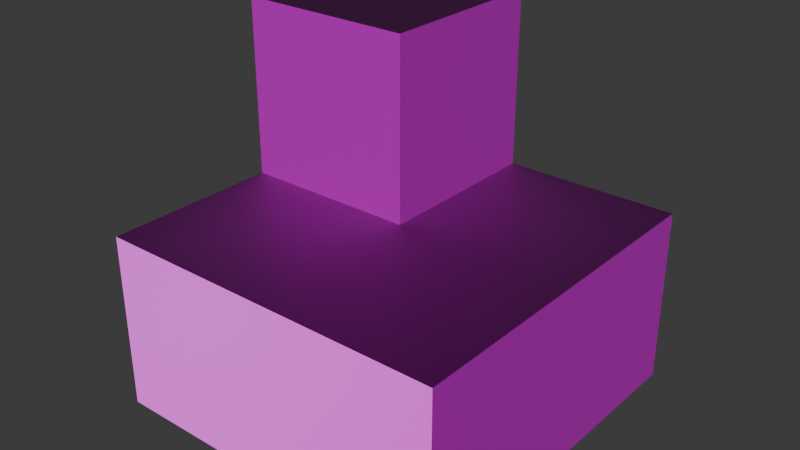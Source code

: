 # Source: spruce_stairs_outside_corner.blend  (saved by Blender 4.2.66; exported with 4.5.12 LTS)
import bpy
from mathutils import Matrix  # noqa: F401  (used for matrix-valued properties, if any)

bpy.ops.wm.read_factory_settings(use_empty=True)
scene = bpy.context.scene
scene.name = 'Scene'

# ---- collections
col_collection = bpy.data.collections.new('Collection'); scene.collection.children.link(col_collection)

# ---- images (referenced by path relative to the original .blend; pixels are not part of the script)
import os
ASSET_DIR = os.environ.get("B2B_ASSET_DIR", "")  # directory of the original .blend (textures are referenced by path, not embedded)
HERE = os.path.dirname(os.path.abspath(__file__))  # packed textures are extracted next to this script under _unpacked/

def load_image(name, relpath, width, height, colorspace="sRGB"):
    """Load a texture the original file referenced (path relative to the .blend, or extracted next to this script)."""
    p = next((c for c in (os.path.join(HERE, relpath), os.path.join(ASSET_DIR, relpath)) if relpath and os.path.exists(c)), "")
    if p:
        img = bpy.data.images.load(p, check_existing=True)
        img.name = name
    else:  # same state as the original file: an image datablock whose file is absent (Cycles renders it pink)
        img = bpy.data.images.new(name, width, height)
        img.source = "FILE"
        img.filepath = "//" + (relpath or name)
    img.colorspace_settings.name = colorspace
    return img
img_spruce_planks_png = load_image('spruce_planks.png', 'spruce_planks.png', 1024, 1024, 'sRGB')
img_spruce_planks_n_png = load_image('spruce_planks_n.png', 'spruce_planks_n.png', 1024, 1024, 'Non-Color')

# ---- materials (node trees are filled in below, after node groups)
mat_material = bpy.data.materials.new('Material')
mat_material.alpha_threshold = 0.0
mat_material.use_transparent_shadow = False
mat_material.roughness = 0.5
mat_material.line_color = (0.0, 0.0, 0.0, 1.0)

# ---- material node trees
mat_material.use_nodes = True; mat_material.node_tree.nodes.clear()
_N = mat_material.node_tree.nodes; _L = mat_material.node_tree.links
n0 = _N.new('ShaderNodeOutputMaterial'); n0.name = 'Material Output'; n0.location = (344, 300)
n1 = _N.new('ShaderNodeBsdfPrincipled'); n1.name = 'Principled BSDF'; n1.location = (54, 300)
n1.inputs[3].default_value = 1.45
n2 = _N.new('ShaderNodeTexImage'); n2.name = 'Image Texture'; n2.location = (-280, 275)
n2.image = img_spruce_planks_png
n2.interpolation = 'Closest'
n3 = _N.new('ShaderNodeNormalMap'); n3.name = 'Normal Map'; n3.location = (-434, 8)
n4 = _N.new('ShaderNodeTexImage'); n4.name = 'Image Texture.001'; n4.location = (-704, -37)
n4.image = img_spruce_planks_n_png
n4.interpolation = 'Closest'
_L.new(n1.outputs[0], n0.inputs[0])
_L.new(n2.outputs[0], n1.inputs[0])
_L.new(n3.outputs[0], n1.inputs[5])
_L.new(n4.outputs[0], n3.inputs[1])
n0.is_active_output = True

# ---- world
world_world = bpy.data.worlds.new('World'); scene.world = world_world
world_world.use_nodes = True; world_world.node_tree.nodes.clear()
_N = world_world.node_tree.nodes; _L = world_world.node_tree.links
n0 = _N.new('ShaderNodeOutputWorld'); n0.name = 'World Output'; n0.location = (300, 300)
n1 = _N.new('ShaderNodeBackground'); n1.name = 'Background'; n1.location = (10, 300)
n1.inputs[0].default_value = (0.05088, 0.05088, 0.05088, 1.0)
_L.new(n1.outputs[0], n0.inputs[0])
n0.is_active_output = True
world_world.color = (0.05088, 0.05088, 0.05088)
world_world.sun_shadow_jitter_overblur = 0.0

# ---- meshes
me_cube = bpy.data.meshes.new('Cube')
me_cube.from_pydata([(1.0, 1.0, -1.0), (1.0, -1.0, -1.0), (-1.0, 1.0, 1.0), (-1.0, 1.0, -1.0), (-1.0, -1.0, -1.0), (1.0, 1.0, 0.0), (-1.0, -1.0, 0.0), (1.0, -1.0, 0.0), (-1.0, 1.0, 0.0), (-1.0, 0.0, -1.0), (-1.0, 0.0, 1.0), (1.0, 0.0, -1.0), (1.0, 0.0, 0.0), (-1.0, 0.0, 0.0), (0.0, 1.0, -1.0), (0.0, -1.0, -1.0), (0.0, 1.0, 1.0), (0.0, 1.0, 0.0), (0.0, -1.0, 0.0), (0.0, 0.0, -1.0), (0.0, 0.0, 1.0), (0.0, 0.0, 0.0)], [], [(20, 10, 13, 21), (14, 16, 20, 19), (13, 10, 2, 8), (19, 11, 1, 15), (14, 17, 5, 0), (11, 12, 7, 1), (9, 13, 8, 3), (15, 18, 6, 4), (4, 6, 13, 9), (0, 5, 12, 11), (14, 0, 11, 19), (16, 2, 10, 20), (3, 14, 19, 9), (1, 7, 18, 15), (3, 8, 17, 14), (8, 2, 16, 17), (9, 19, 15, 4), (21, 13, 6, 18), (17, 8, 13, 21), (12, 21, 18, 7), (5, 17, 21, 12)])
_uv = me_cube.uv_layers.new(name='UVMap')
_uv.uv.foreach_set('vector', [0.0, 0.0, 1.0, 0.0, 1.0, 1.0, 0.0, 1.0, 0.0, 0.0, 1.0, 0.0, 1.0, 1.0, 0.0, 1.0, 0.5, 0.5, 1.0, 0.5, 1.0, 1.0, 0.5, 1.0, 0.5, 0.5, 1.0, 0.5, 1.0, 1.0, 0.5, 1.0, 0.0, 0.5, 0.5, 0.5, 0.5, 1.0, 0.0, 1.0, 0.0, 0.5, 0.5, 0.5, 0.5, 1.0, 0.0, 1.0, 0.0, 0.5, 0.5, 0.5, 0.5, 1.0, 0.0, 1.0, 0.0, 0.5, 0.5, 0.5, 0.5, 1.0, 0.0, 1.0, 0.0, 0.0, 0.5, 0.0, 0.5, 0.5, 0.0, 0.5, 0.0, 0.0, 0.5, 0.0, 0.5, 0.5, 0.0, 0.5, 0.5, 0.0, 1.0, 0.0, 1.0, 0.5, 0.5, 0.5, 0.5, 0.0, 1.0, 0.0, 1.0, 0.5, 0.5, 0.5, 0.0, 0.0, 0.5, 0.0, 0.5, 0.5, 0.0, 0.5, 0.0, 0.0, 0.5, 0.0, 0.5, 0.5, 0.0, 0.5, 0.0, 0.0, 0.5, 0.0, 0.5, 0.5, 0.0, 0.5, 0.5, 0.0, 1.0, 0.0, 1.0, 0.5, 0.5, 0.5, 0.0, 0.5, 0.5, 0.5, 0.5, 1.0, 0.0, 1.0, 0.0, 0.0, 1.0, 0.0, 1.0, 1.0, 0.0, 1.0, 0.0, 0.0, 0.0, 0.0, 0.0, 0.0, 0.0, 0.0, 0.0, 0.0, 1.0, 0.0, 1.0, 1.0, 0.0, 1.0, 0.0, 0.0, 1.0, 0.0, 1.0, 1.0, 0.0, 1.0])
me_cube.materials.append(mat_material)
me_cube.use_mirror_vertex_groups = False
me_cube.update()

# ---- objects
ob_cube = bpy.data.objects.new('Cube', me_cube)

# ---- transforms, parenting, visibility, modifiers, constraints
ob_cube.location = (0.0, 0.0, 0.0)
ob_cube.lock_rotations_4d = False
ob_cube.empty_display_type = 'ARROWS'
ob_cube.lineart.crease_threshold = 0.0

# ---- collection membership
col_collection.objects.link(ob_cube)

# ---- scene / render settings (as saved in the file)
scene.frame_start = 1; scene.frame_end = 250; scene.frame_set(1)
scene.render.engine = 'BLENDER_EEVEE_NEXT'
bpy.context.view_layer.update()

# ---- added for rendering (the .blend has no active camera and no usable light): camera, sun
cam_auto = bpy.data.cameras.new('AutoCamera')
cam_auto.lens = 50.0
cam_auto.sensor_width = 36.0
cam_auto.clip_end = 1000.0
ob_auto_camera = bpy.data.objects.new('AutoCamera', cam_auto)
scene.collection.objects.link(ob_auto_camera)
ob_auto_camera.location = (3.20507, -3.84609, 2.56406)
ob_auto_camera.rotation_euler = (1.09748, -7.21219e-08, 0.694738)
scene.camera = ob_auto_camera
light_auto_sun = bpy.data.lights.new('AutoSun', 'SUN')
light_auto_sun.energy = 3.0
light_auto_sun.angle = 0.0523599
ob_auto_sun = bpy.data.objects.new('AutoSun', light_auto_sun)
scene.collection.objects.link(ob_auto_sun)
ob_auto_sun.rotation_euler = (0.872665, 0.174533, 0.523599)
bpy.context.view_layer.update()
